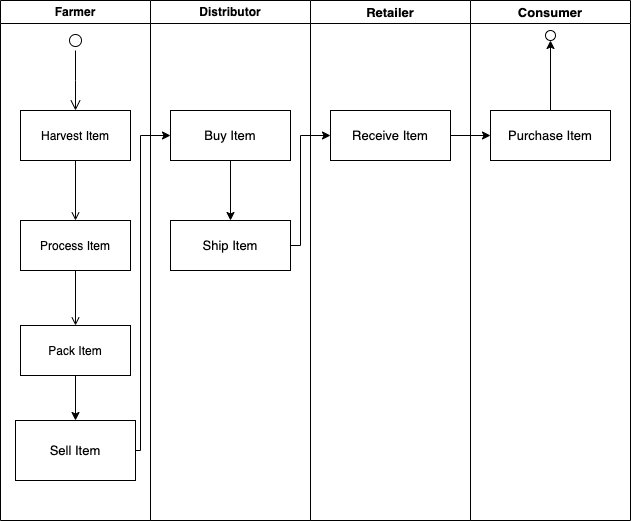

The diagram above was exported from draw.io. Its source (the exported page's mxGraphModel, read from the mxfile embedded in the PNG):
<mxGraphModel dx="619" dy="333" grid="1" gridSize="10" guides="1" tooltips="1" connect="1" arrows="1" fold="1" page="1" pageScale="1" pageWidth="1169" pageHeight="826" background="none" math="0" shadow="0">
  <root>
    <mxCell id="0" />
    <mxCell id="1" parent="0" />
    <mxCell id="3" value="Farmer" style="swimlane;whiteSpace=wrap" parent="1" vertex="1">
      <mxGeometry x="450" y="120" width="150" height="520" as="geometry" />
    </mxCell>
    <mxCell id="15" value="Harvest Item" style="" parent="3" vertex="1">
      <mxGeometry x="20" y="110" width="110" height="50" as="geometry" />
    </mxCell>
    <mxCell id="18" value="Pack Item" style="" parent="3" vertex="1">
      <mxGeometry x="20" y="325" width="110" height="50" as="geometry" />
    </mxCell>
    <mxCell id="LPRNckfC57RsQ8PwZgOK-41" value="Sell Item" style="rounded=0;whiteSpace=wrap;html=1;fontSize=13;" parent="3" vertex="1">
      <mxGeometry x="15" y="420" width="120" height="60" as="geometry" />
    </mxCell>
    <mxCell id="LPRNckfC57RsQ8PwZgOK-42" value="" style="edgeStyle=orthogonalEdgeStyle;rounded=0;orthogonalLoop=1;jettySize=auto;html=1;fontSize=13;" parent="3" source="18" target="LPRNckfC57RsQ8PwZgOK-41" edge="1">
      <mxGeometry relative="1" as="geometry" />
    </mxCell>
    <mxCell id="14" value="" style="edgeStyle=elbowEdgeStyle;elbow=horizontal;verticalAlign=bottom;endArrow=open;endSize=8;strokeColor=#000000;endFill=1;rounded=0;exitX=0.5;exitY=1;exitDx=0;exitDy=0;entryX=0.5;entryY=0;entryDx=0;entryDy=0;" parent="3" source="13" target="15" edge="1">
      <mxGeometry x="40" y="20" as="geometry">
        <mxPoint x="75" y="100" as="targetPoint" />
        <mxPoint x="110" y="30" as="sourcePoint" />
      </mxGeometry>
    </mxCell>
    <mxCell id="13" value="" style="ellipse;shape=startState;" parent="3" vertex="1">
      <mxGeometry x="65" y="30" width="20" height="20" as="geometry" />
    </mxCell>
    <mxCell id="16" value="Process Item" style="" parent="3" vertex="1">
      <mxGeometry x="20" y="220" width="110" height="50" as="geometry" />
    </mxCell>
    <mxCell id="17" value="" style="endArrow=open;strokeColor=#000000;endFill=1;rounded=0" parent="3" source="15" target="16" edge="1">
      <mxGeometry relative="1" as="geometry" />
    </mxCell>
    <mxCell id="19" value="" style="endArrow=open;strokeColor=#000000;endFill=1;rounded=0" parent="3" source="16" target="18" edge="1">
      <mxGeometry relative="1" as="geometry" />
    </mxCell>
    <mxCell id="4" value="Distributor" style="swimlane;whiteSpace=wrap;startSize=23;" parent="1" vertex="1">
      <mxGeometry x="600" y="120" width="160" height="520" as="geometry" />
    </mxCell>
    <mxCell id="LPRNckfC57RsQ8PwZgOK-43" value="Buy Item" style="rounded=0;whiteSpace=wrap;html=1;fontSize=13;" parent="4" vertex="1">
      <mxGeometry x="20" y="110" width="120" height="50" as="geometry" />
    </mxCell>
    <mxCell id="LPRNckfC57RsQ8PwZgOK-44" value="Ship Item" style="rounded=0;whiteSpace=wrap;html=1;fontSize=13;" parent="4" vertex="1">
      <mxGeometry x="20" y="220" width="120" height="50" as="geometry" />
    </mxCell>
    <mxCell id="LPRNckfC57RsQ8PwZgOK-45" style="edgeStyle=orthogonalEdgeStyle;rounded=0;orthogonalLoop=1;jettySize=auto;html=1;entryX=0;entryY=0.5;entryDx=0;entryDy=0;fontSize=13;strokeColor=#000000;" parent="1" source="LPRNckfC57RsQ8PwZgOK-41" target="LPRNckfC57RsQ8PwZgOK-43" edge="1">
      <mxGeometry relative="1" as="geometry">
        <Array as="points">
          <mxPoint x="590" y="570" />
          <mxPoint x="590" y="255" />
        </Array>
      </mxGeometry>
    </mxCell>
    <mxCell id="LPRNckfC57RsQ8PwZgOK-46" style="edgeStyle=orthogonalEdgeStyle;rounded=0;orthogonalLoop=1;jettySize=auto;html=1;exitX=0.5;exitY=1;exitDx=0;exitDy=0;fontSize=13;strokeColor=#000000;" parent="1" source="LPRNckfC57RsQ8PwZgOK-43" edge="1">
      <mxGeometry relative="1" as="geometry">
        <mxPoint x="680" y="340" as="targetPoint" />
      </mxGeometry>
    </mxCell>
    <mxCell id="LPRNckfC57RsQ8PwZgOK-47" value="Retailer" style="swimlane;fontSize=13;" parent="1" vertex="1">
      <mxGeometry x="760" y="120" width="160" height="520" as="geometry" />
    </mxCell>
    <mxCell id="LPRNckfC57RsQ8PwZgOK-49" value="Receive Item" style="rounded=0;whiteSpace=wrap;html=1;fontSize=13;" parent="LPRNckfC57RsQ8PwZgOK-47" vertex="1">
      <mxGeometry x="20" y="110" width="120" height="50" as="geometry" />
    </mxCell>
    <mxCell id="LPRNckfC57RsQ8PwZgOK-50" style="edgeStyle=orthogonalEdgeStyle;rounded=0;orthogonalLoop=1;jettySize=auto;html=1;entryX=0;entryY=0.5;entryDx=0;entryDy=0;fontSize=13;strokeColor=#000000;" parent="1" source="LPRNckfC57RsQ8PwZgOK-44" target="LPRNckfC57RsQ8PwZgOK-49" edge="1">
      <mxGeometry relative="1" as="geometry">
        <Array as="points">
          <mxPoint x="750" y="365" />
          <mxPoint x="750" y="255" />
        </Array>
      </mxGeometry>
    </mxCell>
    <mxCell id="LPRNckfC57RsQ8PwZgOK-51" value="Consumer" style="swimlane;fontSize=13;" parent="1" vertex="1">
      <mxGeometry x="920" y="120" width="160" height="520" as="geometry" />
    </mxCell>
    <mxCell id="LPRNckfC57RsQ8PwZgOK-55" style="edgeStyle=orthogonalEdgeStyle;rounded=0;orthogonalLoop=1;jettySize=auto;html=1;fontSize=13;strokeColor=#000000;entryX=0.5;entryY=1;entryDx=0;entryDy=0;" parent="LPRNckfC57RsQ8PwZgOK-51" source="LPRNckfC57RsQ8PwZgOK-52" edge="1" target="LPRNckfC57RsQ8PwZgOK-54">
      <mxGeometry relative="1" as="geometry">
        <mxPoint x="80" y="60" as="targetPoint" />
        <Array as="points" />
      </mxGeometry>
    </mxCell>
    <mxCell id="LPRNckfC57RsQ8PwZgOK-52" value="Purchase Item" style="rounded=0;whiteSpace=wrap;html=1;fontSize=13;" parent="LPRNckfC57RsQ8PwZgOK-51" vertex="1">
      <mxGeometry x="20" y="110" width="120" height="50" as="geometry" />
    </mxCell>
    <mxCell id="LPRNckfC57RsQ8PwZgOK-54" value="" style="ellipse;whiteSpace=wrap;html=1;aspect=fixed;fontSize=13;" parent="LPRNckfC57RsQ8PwZgOK-51" vertex="1">
      <mxGeometry x="75" y="30" width="10" height="10" as="geometry" />
    </mxCell>
    <mxCell id="LPRNckfC57RsQ8PwZgOK-53" style="edgeStyle=orthogonalEdgeStyle;rounded=0;orthogonalLoop=1;jettySize=auto;html=1;entryX=0;entryY=0.5;entryDx=0;entryDy=0;fontSize=13;strokeColor=#000000;" parent="1" source="LPRNckfC57RsQ8PwZgOK-49" target="LPRNckfC57RsQ8PwZgOK-52" edge="1">
      <mxGeometry relative="1" as="geometry" />
    </mxCell>
  </root>
</mxGraphModel>